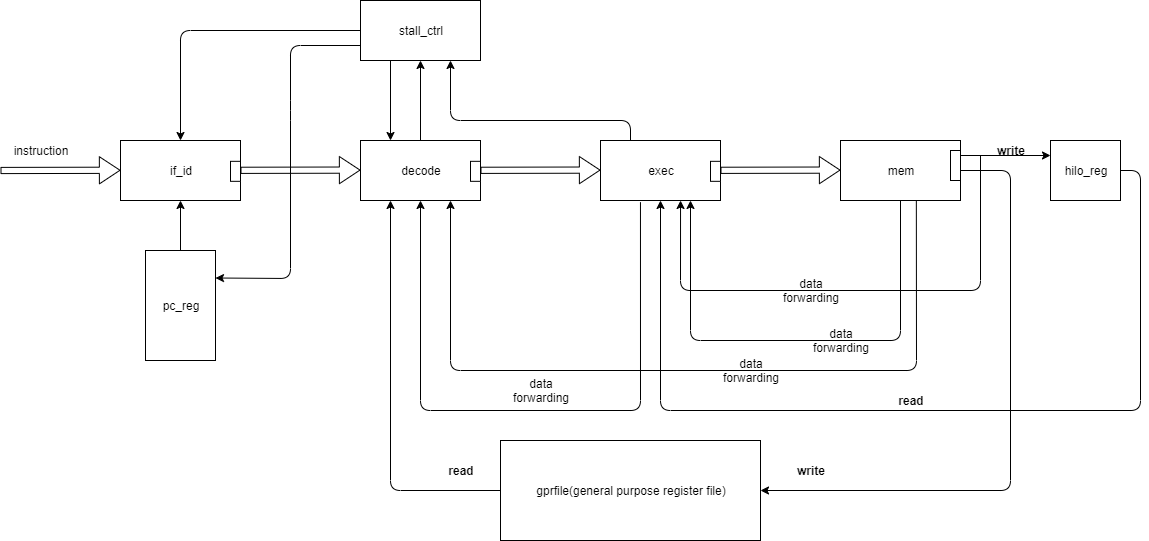

The diagram above was exported from draw.io. Its source (the exported page's mxGraphModel, read from the mxfile embedded in the PNG):
<mxGraphModel dx="1673" dy="839" grid="1" gridSize="10" guides="1" tooltips="1" connect="1" arrows="1" fold="1" page="1" pageScale="1" pageWidth="1500" pageHeight="1169" math="0" shadow="0">
  <root>
    <mxCell id="0" />
    <mxCell id="1" parent="0" />
    <mxCell id="daAmb6v212j68Ij4Ap2--1" value="pc_reg" style="rounded=0;whiteSpace=wrap;html=1;" vertex="1" parent="1">
      <mxGeometry x="295" y="460" width="70" height="110" as="geometry" />
    </mxCell>
    <mxCell id="daAmb6v212j68Ij4Ap2--3" value="if_id" style="rounded=0;whiteSpace=wrap;html=1;" vertex="1" parent="1">
      <mxGeometry x="270" y="350" width="120" height="60" as="geometry" />
    </mxCell>
    <mxCell id="daAmb6v212j68Ij4Ap2--7" value="" style="shape=flexArrow;endArrow=classic;html=1;entryX=0;entryY=0.75;entryDx=0;entryDy=0;width=6.206896551724138;endSize=6.544827586206897;" edge="1" parent="1">
      <mxGeometry width="50" height="50" relative="1" as="geometry">
        <mxPoint x="150" y="380" as="sourcePoint" />
        <mxPoint x="270" y="379.76" as="targetPoint" />
      </mxGeometry>
    </mxCell>
    <mxCell id="daAmb6v212j68Ij4Ap2--8" value="" style="endArrow=classic;html=1;exitX=0.5;exitY=0;exitDx=0;exitDy=0;" edge="1" parent="1" source="daAmb6v212j68Ij4Ap2--1">
      <mxGeometry width="50" height="50" relative="1" as="geometry">
        <mxPoint x="280" y="460" as="sourcePoint" />
        <mxPoint x="330" y="410" as="targetPoint" />
      </mxGeometry>
    </mxCell>
    <mxCell id="daAmb6v212j68Ij4Ap2--11" value="" style="shape=flexArrow;endArrow=classic;html=1;entryX=0;entryY=0.75;entryDx=0;entryDy=0;width=6.206896551724138;endSize=6.544827586206897;" edge="1" parent="1">
      <mxGeometry width="50" height="50" relative="1" as="geometry">
        <mxPoint x="390" y="379.82" as="sourcePoint" />
        <mxPoint x="510" y="379.58" as="targetPoint" />
      </mxGeometry>
    </mxCell>
    <mxCell id="daAmb6v212j68Ij4Ap2--12" value="decode" style="rounded=0;whiteSpace=wrap;html=1;cloneable=1;connectable=0;" vertex="1" parent="1">
      <mxGeometry x="510" y="350" width="120" height="60" as="geometry" />
    </mxCell>
    <mxCell id="daAmb6v212j68Ij4Ap2--14" value="" style="shape=flexArrow;endArrow=classic;html=1;entryX=0;entryY=0.75;entryDx=0;entryDy=0;width=6.206896551724138;endSize=6.544827586206897;" edge="1" parent="1">
      <mxGeometry width="50" height="50" relative="1" as="geometry">
        <mxPoint x="630" y="379.81999999999994" as="sourcePoint" />
        <mxPoint x="750" y="379.5799999999999" as="targetPoint" />
      </mxGeometry>
    </mxCell>
    <mxCell id="daAmb6v212j68Ij4Ap2--15" value="exec" style="rounded=0;whiteSpace=wrap;html=1;" vertex="1" parent="1">
      <mxGeometry x="750" y="350" width="120" height="60" as="geometry" />
    </mxCell>
    <mxCell id="daAmb6v212j68Ij4Ap2--17" value="" style="shape=flexArrow;endArrow=classic;html=1;entryX=0;entryY=0.75;entryDx=0;entryDy=0;width=6.206896551724138;endSize=6.544827586206897;" edge="1" parent="1">
      <mxGeometry width="50" height="50" relative="1" as="geometry">
        <mxPoint x="870" y="379.81999999999994" as="sourcePoint" />
        <mxPoint x="990" y="379.5799999999999" as="targetPoint" />
      </mxGeometry>
    </mxCell>
    <mxCell id="daAmb6v212j68Ij4Ap2--18" value="mem" style="rounded=0;whiteSpace=wrap;html=1;" vertex="1" parent="1">
      <mxGeometry x="990" y="350" width="120" height="60" as="geometry" />
    </mxCell>
    <mxCell id="daAmb6v212j68Ij4Ap2--21" value="gprfile(general purpose register file)" style="rounded=0;whiteSpace=wrap;html=1;" vertex="1" parent="1">
      <mxGeometry x="650" y="650" width="260" height="100" as="geometry" />
    </mxCell>
    <mxCell id="daAmb6v212j68Ij4Ap2--27" value="" style="endArrow=classic;html=1;entryX=0.25;entryY=1;entryDx=0;entryDy=0;exitX=0;exitY=0.5;exitDx=0;exitDy=0;" edge="1" parent="1" source="daAmb6v212j68Ij4Ap2--21" target="daAmb6v212j68Ij4Ap2--12">
      <mxGeometry width="50" height="50" relative="1" as="geometry">
        <mxPoint x="170" y="820" as="sourcePoint" />
        <mxPoint x="220" y="770" as="targetPoint" />
        <Array as="points">
          <mxPoint x="540" y="700" />
        </Array>
      </mxGeometry>
    </mxCell>
    <mxCell id="daAmb6v212j68Ij4Ap2--28" value="" style="endArrow=classic;html=1;entryX=1;entryY=0.5;entryDx=0;entryDy=0;exitX=1;exitY=0.5;exitDx=0;exitDy=0;" edge="1" parent="1" source="daAmb6v212j68Ij4Ap2--18" target="daAmb6v212j68Ij4Ap2--21">
      <mxGeometry width="50" height="50" relative="1" as="geometry">
        <mxPoint x="920" y="750" as="sourcePoint" />
        <mxPoint x="970" y="700" as="targetPoint" />
        <Array as="points">
          <mxPoint x="1160" y="380" />
          <mxPoint x="1160" y="700" />
        </Array>
      </mxGeometry>
    </mxCell>
    <mxCell id="daAmb6v212j68Ij4Ap2--29" value="read" style="text;html=1;strokeColor=none;fillColor=none;align=center;verticalAlign=middle;whiteSpace=wrap;rounded=0;fontStyle=1" vertex="1" parent="1">
      <mxGeometry x="590" y="670" width="40" height="20" as="geometry" />
    </mxCell>
    <mxCell id="daAmb6v212j68Ij4Ap2--32" value="write" style="text;html=1;strokeColor=none;fillColor=none;align=center;verticalAlign=middle;whiteSpace=wrap;rounded=0;fontStyle=1" vertex="1" parent="1">
      <mxGeometry x="940" y="670" width="40" height="20" as="geometry" />
    </mxCell>
    <mxCell id="daAmb6v212j68Ij4Ap2--33" value="hilo_reg" style="rounded=0;whiteSpace=wrap;html=1;" vertex="1" parent="1">
      <mxGeometry x="1200" y="350" width="70" height="60" as="geometry" />
    </mxCell>
    <mxCell id="daAmb6v212j68Ij4Ap2--34" value="" style="endArrow=classic;html=1;entryX=0;entryY=0.25;entryDx=0;entryDy=0;exitX=1;exitY=0.25;exitDx=0;exitDy=0;" edge="1" parent="1" source="daAmb6v212j68Ij4Ap2--18" target="daAmb6v212j68Ij4Ap2--33">
      <mxGeometry width="50" height="50" relative="1" as="geometry">
        <mxPoint x="1140" y="320" as="sourcePoint" />
        <mxPoint x="1190" y="270" as="targetPoint" />
      </mxGeometry>
    </mxCell>
    <mxCell id="daAmb6v212j68Ij4Ap2--35" value="write" style="text;html=1;strokeColor=none;fillColor=none;align=center;verticalAlign=middle;whiteSpace=wrap;rounded=0;fontStyle=1" vertex="1" parent="1">
      <mxGeometry x="1140" y="350" width="40" height="20" as="geometry" />
    </mxCell>
    <mxCell id="daAmb6v212j68Ij4Ap2--37" value="read" style="text;html=1;strokeColor=none;fillColor=none;align=center;verticalAlign=middle;whiteSpace=wrap;rounded=0;fontStyle=1" vertex="1" parent="1">
      <mxGeometry x="1040" y="600" width="40" height="20" as="geometry" />
    </mxCell>
    <mxCell id="daAmb6v212j68Ij4Ap2--38" value="" style="endArrow=classic;html=1;entryX=0.5;entryY=1;entryDx=0;entryDy=0;exitX=1;exitY=0.5;exitDx=0;exitDy=0;" edge="1" parent="1" source="daAmb6v212j68Ij4Ap2--33" target="daAmb6v212j68Ij4Ap2--15">
      <mxGeometry width="50" height="50" relative="1" as="geometry">
        <mxPoint x="810" y="630" as="sourcePoint" />
        <mxPoint x="200" y="810" as="targetPoint" />
        <Array as="points">
          <mxPoint x="1290" y="380" />
          <mxPoint x="1290" y="620" />
          <mxPoint x="810" y="620" />
        </Array>
      </mxGeometry>
    </mxCell>
    <mxCell id="daAmb6v212j68Ij4Ap2--41" value="" style="endArrow=classic;html=1;entryX=0.5;entryY=1;entryDx=0;entryDy=0;exitX=0.333;exitY=1.028;exitDx=0;exitDy=0;exitPerimeter=0;" edge="1" parent="1" source="daAmb6v212j68Ij4Ap2--15" target="daAmb6v212j68Ij4Ap2--12">
      <mxGeometry width="50" height="50" relative="1" as="geometry">
        <mxPoint x="593" y="620" as="sourcePoint" />
        <mxPoint x="250" y="770" as="targetPoint" />
        <Array as="points">
          <mxPoint x="790" y="620" />
          <mxPoint x="570" y="620" />
        </Array>
      </mxGeometry>
    </mxCell>
    <mxCell id="daAmb6v212j68Ij4Ap2--42" value="data forwarding" style="text;html=1;strokeColor=none;fillColor=none;align=center;verticalAlign=middle;whiteSpace=wrap;rounded=0;" vertex="1" parent="1">
      <mxGeometry x="670" y="590" width="40" height="20" as="geometry" />
    </mxCell>
    <mxCell id="daAmb6v212j68Ij4Ap2--43" value="" style="endArrow=classic;html=1;exitX=0.632;exitY=1;exitDx=0;exitDy=0;exitPerimeter=0;entryX=0.75;entryY=1;entryDx=0;entryDy=0;" edge="1" parent="1" source="daAmb6v212j68Ij4Ap2--18" target="daAmb6v212j68Ij4Ap2--12">
      <mxGeometry width="50" height="50" relative="1" as="geometry">
        <mxPoint x="200" y="820" as="sourcePoint" />
        <mxPoint x="608" y="450" as="targetPoint" />
        <Array as="points">
          <mxPoint x="1066" y="580" />
          <mxPoint x="600" y="580" />
        </Array>
      </mxGeometry>
    </mxCell>
    <mxCell id="daAmb6v212j68Ij4Ap2--44" value="data forwarding" style="text;html=1;strokeColor=none;fillColor=none;align=center;verticalAlign=middle;whiteSpace=wrap;rounded=0;" vertex="1" parent="1">
      <mxGeometry x="880" y="570" width="40" height="20" as="geometry" />
    </mxCell>
    <mxCell id="daAmb6v212j68Ij4Ap2--46" value="" style="endArrow=classic;html=1;entryX=0.75;entryY=1;entryDx=0;entryDy=0;exitX=0.5;exitY=1;exitDx=0;exitDy=0;" edge="1" parent="1" source="daAmb6v212j68Ij4Ap2--18" target="daAmb6v212j68Ij4Ap2--15">
      <mxGeometry width="50" height="50" relative="1" as="geometry">
        <mxPoint x="1041" y="420" as="sourcePoint" />
        <mxPoint x="980" y="820" as="targetPoint" />
        <Array as="points">
          <mxPoint x="1050" y="550" />
          <mxPoint x="840" y="550" />
        </Array>
      </mxGeometry>
    </mxCell>
    <mxCell id="daAmb6v212j68Ij4Ap2--47" value="" style="rounded=0;whiteSpace=wrap;html=1;" vertex="1" parent="1">
      <mxGeometry x="620" y="370.83000000000004" width="10" height="20" as="geometry" />
    </mxCell>
    <mxCell id="daAmb6v212j68Ij4Ap2--48" value="" style="rounded=0;whiteSpace=wrap;html=1;" vertex="1" parent="1">
      <mxGeometry x="380" y="370.83000000000004" width="10" height="20" as="geometry" />
    </mxCell>
    <mxCell id="daAmb6v212j68Ij4Ap2--49" value="" style="rounded=0;whiteSpace=wrap;html=1;" vertex="1" parent="1">
      <mxGeometry x="860" y="370.83000000000004" width="10" height="20" as="geometry" />
    </mxCell>
    <mxCell id="daAmb6v212j68Ij4Ap2--50" value="" style="rounded=0;whiteSpace=wrap;html=1;" vertex="1" parent="1">
      <mxGeometry x="1100" y="360" width="10" height="30" as="geometry" />
    </mxCell>
    <mxCell id="daAmb6v212j68Ij4Ap2--51" value="data forwarding" style="text;html=1;strokeColor=none;fillColor=none;align=center;verticalAlign=middle;whiteSpace=wrap;rounded=0;" vertex="1" parent="1">
      <mxGeometry x="970" y="540" width="40" height="20" as="geometry" />
    </mxCell>
    <mxCell id="daAmb6v212j68Ij4Ap2--52" value="" style="endArrow=classic;html=1;entryX=0.667;entryY=1;entryDx=0;entryDy=0;entryPerimeter=0;" edge="1" parent="1" target="daAmb6v212j68Ij4Ap2--15">
      <mxGeometry width="50" height="50" relative="1" as="geometry">
        <mxPoint x="1130" y="365" as="sourcePoint" />
        <mxPoint x="250" y="770" as="targetPoint" />
        <Array as="points">
          <mxPoint x="1130" y="500" />
          <mxPoint x="830" y="500" />
        </Array>
      </mxGeometry>
    </mxCell>
    <mxCell id="daAmb6v212j68Ij4Ap2--53" value="data forwarding" style="text;html=1;strokeColor=none;fillColor=none;align=center;verticalAlign=middle;whiteSpace=wrap;rounded=0;" vertex="1" parent="1">
      <mxGeometry x="940" y="490" width="40" height="20" as="geometry" />
    </mxCell>
    <mxCell id="daAmb6v212j68Ij4Ap2--55" value="stall_ctrl" style="rounded=0;whiteSpace=wrap;html=1;" vertex="1" parent="1">
      <mxGeometry x="510" y="210" width="120" height="60" as="geometry" />
    </mxCell>
    <mxCell id="daAmb6v212j68Ij4Ap2--56" value="" style="endArrow=classic;html=1;entryX=0.5;entryY=1;entryDx=0;entryDy=0;" edge="1" parent="1" target="daAmb6v212j68Ij4Ap2--55">
      <mxGeometry width="50" height="50" relative="1" as="geometry">
        <mxPoint x="570" y="350" as="sourcePoint" />
        <mxPoint x="200" y="770" as="targetPoint" />
      </mxGeometry>
    </mxCell>
    <mxCell id="daAmb6v212j68Ij4Ap2--57" value="" style="endArrow=classic;html=1;entryX=0.75;entryY=1;entryDx=0;entryDy=0;exitX=0.25;exitY=0;exitDx=0;exitDy=0;" edge="1" parent="1" source="daAmb6v212j68Ij4Ap2--15" target="daAmb6v212j68Ij4Ap2--55">
      <mxGeometry width="50" height="50" relative="1" as="geometry">
        <mxPoint x="580" y="360" as="sourcePoint" />
        <mxPoint x="580" y="280" as="targetPoint" />
        <Array as="points">
          <mxPoint x="780" y="330" />
          <mxPoint x="600" y="330" />
        </Array>
      </mxGeometry>
    </mxCell>
    <mxCell id="daAmb6v212j68Ij4Ap2--58" value="" style="endArrow=classic;html=1;entryX=0.5;entryY=0;entryDx=0;entryDy=0;exitX=0;exitY=0.5;exitDx=0;exitDy=0;" edge="1" parent="1" source="daAmb6v212j68Ij4Ap2--55" target="daAmb6v212j68Ij4Ap2--3">
      <mxGeometry width="50" height="50" relative="1" as="geometry">
        <mxPoint x="430" y="290" as="sourcePoint" />
        <mxPoint x="480" y="240" as="targetPoint" />
        <Array as="points">
          <mxPoint x="330" y="240" />
        </Array>
      </mxGeometry>
    </mxCell>
    <mxCell id="daAmb6v212j68Ij4Ap2--59" value="" style="endArrow=classic;html=1;entryX=1;entryY=0.25;entryDx=0;entryDy=0;" edge="1" parent="1" target="daAmb6v212j68Ij4Ap2--1">
      <mxGeometry width="50" height="50" relative="1" as="geometry">
        <mxPoint x="510" y="255" as="sourcePoint" />
        <mxPoint x="340" y="360" as="targetPoint" />
        <Array as="points">
          <mxPoint x="440" y="255" />
          <mxPoint x="440" y="320" />
          <mxPoint x="440" y="488" />
        </Array>
      </mxGeometry>
    </mxCell>
    <mxCell id="daAmb6v212j68Ij4Ap2--60" value="" style="endArrow=classic;html=1;exitX=0.25;exitY=1;exitDx=0;exitDy=0;" edge="1" parent="1" source="daAmb6v212j68Ij4Ap2--55">
      <mxGeometry width="50" height="50" relative="1" as="geometry">
        <mxPoint x="150" y="820" as="sourcePoint" />
        <mxPoint x="540" y="350" as="targetPoint" />
      </mxGeometry>
    </mxCell>
    <mxCell id="daAmb6v212j68Ij4Ap2--61" value="instruction" style="text;html=1;strokeColor=none;fillColor=none;align=center;verticalAlign=middle;whiteSpace=wrap;rounded=0;" vertex="1" parent="1">
      <mxGeometry x="170" y="350" width="40" height="20" as="geometry" />
    </mxCell>
  </root>
</mxGraphModel>